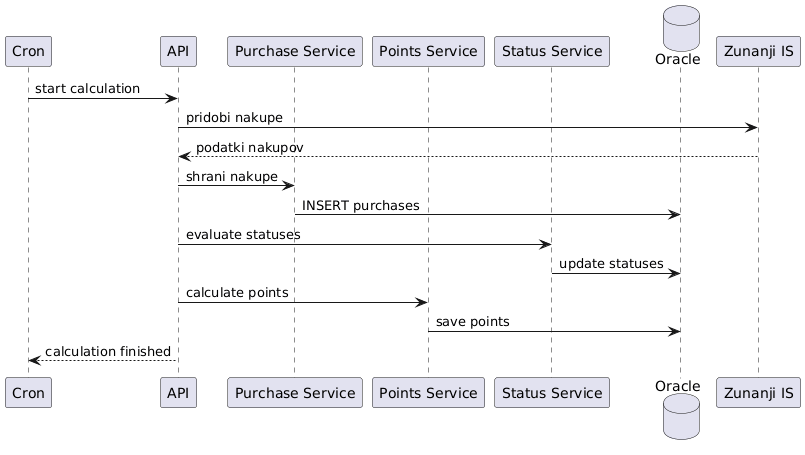

The diagram above was rendered by PlantUML. Its source (embedded in the PNG):
@startuml
participant Cron
participant API
participant "Purchase Service" as PURCHASE
participant "Points Service" as POINTS
participant "Status Service" as STATUS
database Oracle
participant "Zunanji IS" as ZIS

Cron -> API : start calculation

API -> ZIS : pridobi nakupe

ZIS --> API : podatki nakupov

API -> PURCHASE : shrani nakupe

PURCHASE -> Oracle : INSERT purchases

API -> STATUS : evaluate statuses

STATUS -> Oracle : update statuses

API -> POINTS : calculate points

POINTS -> Oracle : save points

API --> Cron : calculation finished
@enduml